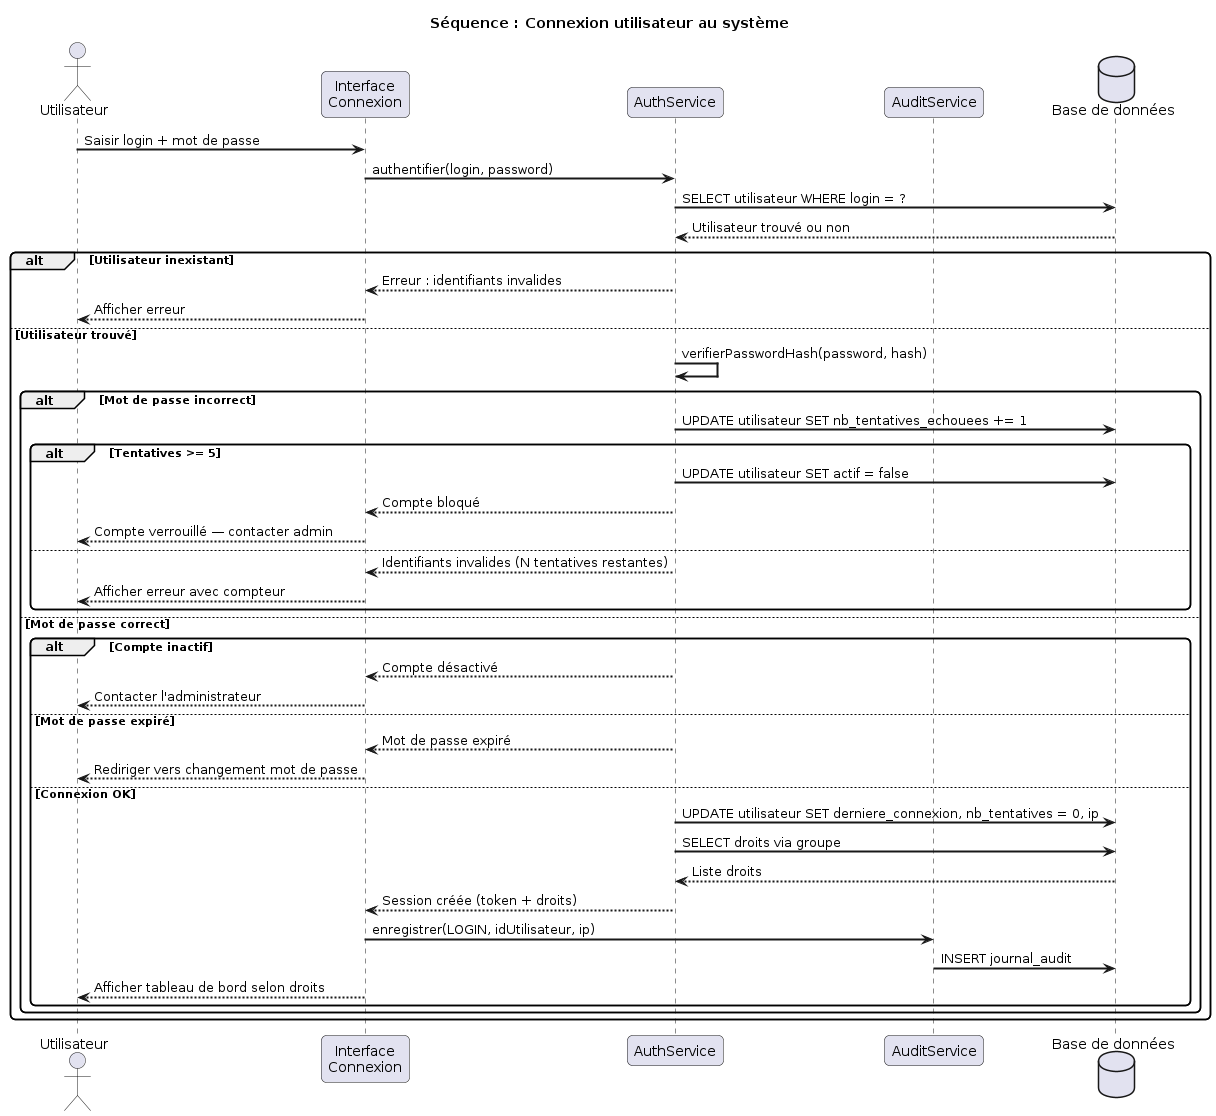

The diagram above was rendered by PlantUML. Its source (embedded in the PNG):
@startuml
title Séquence : Connexion utilisateur au système
skinparam sequenceArrowThickness 2
skinparam roundcorner 10

actor Utilisateur
participant "Interface\nConnexion" as UI
participant "AuthService" as AS
participant "AuditService" as AuS
database "Base de données" as DB

Utilisateur -> UI : Saisir login + mot de passe
UI -> AS : authentifier(login, password)
AS -> DB : SELECT utilisateur WHERE login = ?
DB --> AS : Utilisateur trouvé ou non

alt Utilisateur inexistant
  AS --> UI : Erreur : identifiants invalides
  UI --> Utilisateur : Afficher erreur
else Utilisateur trouvé
  AS -> AS : verifierPasswordHash(password, hash)
  alt Mot de passe incorrect
    AS -> DB : UPDATE utilisateur SET nb_tentatives_echouees += 1
    alt Tentatives >= 5
      AS -> DB : UPDATE utilisateur SET actif = false
      AS --> UI : Compte bloqué
      UI --> Utilisateur : Compte verrouillé — contacter admin
    else
      AS --> UI : Identifiants invalides (N tentatives restantes)
      UI --> Utilisateur : Afficher erreur avec compteur
    end
  else Mot de passe correct
    alt Compte inactif
      AS --> UI : Compte désactivé
      UI --> Utilisateur : Contacter l'administrateur
    else Mot de passe expiré
      AS --> UI : Mot de passe expiré
      UI --> Utilisateur : Rediriger vers changement mot de passe
    else Connexion OK
      AS -> DB : UPDATE utilisateur SET derniere_connexion, nb_tentatives = 0, ip
      AS -> DB : SELECT droits via groupe
      DB --> AS : Liste droits
      AS --> UI : Session créée (token + droits)
      UI -> AuS : enregistrer(LOGIN, idUtilisateur, ip)
      AuS -> DB : INSERT journal_audit
      UI --> Utilisateur : Afficher tableau de bord selon droits
    end
  end
end
@enduml